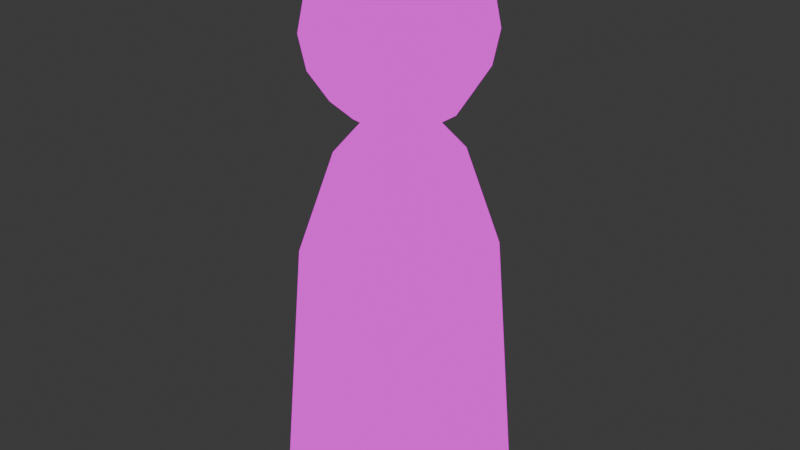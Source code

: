 # Source: pawn.blend  (saved by Blender 4.3.34; exported with 4.5.12 LTS)
import bpy
from mathutils import Matrix  # noqa: F401  (used for matrix-valued properties, if any)

bpy.ops.wm.read_factory_settings(use_empty=True)
scene = bpy.context.scene
scene.name = 'Scene'

# ---- collections
col_collection = bpy.data.collections.new('Collection'); scene.collection.children.link(col_collection)

# ---- images (referenced by path relative to the original .blend; pixels are not part of the script)
import os
ASSET_DIR = os.environ.get("B2B_ASSET_DIR", "")  # directory of the original .blend (textures are referenced by path, not embedded)
HERE = os.path.dirname(os.path.abspath(__file__))  # packed textures are extracted next to this script under _unpacked/

def load_image(name, relpath, width, height, colorspace="sRGB"):
    """Load a texture the original file referenced (path relative to the .blend, or extracted next to this script)."""
    p = next((c for c in (os.path.join(HERE, relpath), os.path.join(ASSET_DIR, relpath)) if relpath and os.path.exists(c)), "")
    if p:
        img = bpy.data.images.load(p, check_existing=True)
        img.name = name
    else:  # same state as the original file: an image datablock whose file is absent (Cycles renders it pink)
        img = bpy.data.images.new(name, width, height)
        img.source = "FILE"
        img.filepath = "//" + (relpath or name)
    img.colorspace_settings.name = colorspace
    return img
img_pixeltexturegrid_32_png = load_image('PixelTextureGrid_32.png', 'pawn_texture.png', 1024, 1024, 'sRGB')

# ---- materials (node trees are filled in below, after node groups)
mat_m_pawn = bpy.data.materials.new('m_pawn')

# ---- material node trees
mat_m_pawn.use_nodes = True; mat_m_pawn.node_tree.nodes.clear()
_N = mat_m_pawn.node_tree.nodes; _L = mat_m_pawn.node_tree.links
n0 = _N.new('ShaderNodeOutputMaterial'); n0.name = 'Material Output'; n0.location = (300, 300)
n1 = _N.new('ShaderNodeEmission'); n1.name = 'Emission'; n1.location = (10, 300)
n2 = _N.new('ShaderNodeTexImage'); n2.name = 'Image Texture'; n2.location = (-280, 280)
n2.image = img_pixeltexturegrid_32_png
n2.interpolation = 'Closest'
_L.new(n1.outputs[0], n0.inputs[0])
_L.new(n2.outputs[0], n1.inputs[0])
n0.is_active_output = True

# ---- world
world_world = bpy.data.worlds.new('World'); scene.world = world_world
world_world.use_nodes = True; world_world.node_tree.nodes.clear()
_N = world_world.node_tree.nodes; _L = world_world.node_tree.links
n0 = _N.new('ShaderNodeOutputWorld'); n0.name = 'World Output'; n0.location = (300, 300)
n1 = _N.new('ShaderNodeBackground'); n1.name = 'Background'; n1.location = (10, 300)
n1.inputs[0].default_value = (0.05088, 0.05088, 0.05088, 1.0)
_L.new(n1.outputs[0], n0.inputs[0])
n0.is_active_output = True
world_world.color = (0.05088, 0.05088, 0.05088)
world_world.sun_shadow_jitter_overblur = 0.0

# ---- meshes
me_sphere = bpy.data.meshes.new('Sphere')
me_sphere.from_pydata([(0.05074, 0.05074, 1.159), (0.09375, 0.09375, 1.118), (0.1225, 0.1225, 1.057), (0.1326, 0.1326, 0.9857), (0.1225, 0.1225, 0.914), (0.09375, 0.09375, 0.8531), (0.05074, 0.05074, 0.8125), (0.07175, 0.0, 1.159), (0.1326, 0.0, 1.118), (0.1732, 0.0, 1.057), (0.1875, 0.0, 0.9857), (0.1732, 0.0, 0.914), (0.1326, 0.0, 0.8531), (0.07175, 0.0, 0.8125), (0.05074, -0.05074, 1.159), (0.09375, -0.09375, 1.118), (0.1225, -0.1225, 1.057), (0.1326, -0.1326, 0.9857), (0.1225, -0.1225, 0.914), (0.09375, -0.09375, 0.8531), (0.05074, -0.05074, 0.8125), (0.0, -0.07175, 1.159), (0.0, -0.1326, 1.118), (0.0, -0.1732, 1.057), (0.0, -0.1875, 0.9857), (0.0, -0.1732, 0.914), (0.0, -0.1326, 0.8531), (0.0, -0.07175, 0.8125), (-0.05074, -0.05074, 1.159), (-0.09375, -0.09375, 1.118), (-0.1225, -0.1225, 1.057), (-0.1326, -0.1326, 0.9857), (-0.1225, -0.1225, 0.914), (-0.09375, -0.09375, 0.8531), (-0.05074, -0.05074, 0.8125), (-0.07175, 0.0, 1.159), (-0.1326, 0.0, 1.118), (-0.1732, 0.0, 1.057), (-0.1875, 0.0, 0.9857), (-0.1732, 0.0, 0.914), (-0.1326, 0.0, 0.8531), (-0.07175, 0.0, 0.8125), (-0.05074, 0.05074, 1.159), (-0.09375, 0.09375, 1.118), (-0.1225, 0.1225, 1.057), (-0.1326, 0.1326, 0.9857), (-0.1225, 0.1225, 0.914), (-0.09375, 0.09375, 0.8531), (-0.05074, 0.05074, 0.8125), (0.0, 0.0, 1.173), (0.0, 0.07175, 1.159), (0.0, 0.1326, 1.118), (0.0, 0.1732, 1.057), (0.0, 0.1875, 0.9857), (0.0, 0.1732, 0.914), (0.0, 0.1326, 0.8531), (0.0, 0.07175, 0.8125), (0.09133, 0.09133, 0.75), (0.1292, 0.0, 0.75), (0.09133, -0.09133, 0.75), (0.0, -0.1292, 0.75), (-0.09133, -0.09133, 0.75), (-0.1292, 0.0, 0.75), (-0.09133, 0.09133, 0.75), (0.0, 0.1292, 0.75), (0.1432, 0.1432, 0.5374), (0.2026, 0.0, 0.5374), (0.1432, -0.1432, 0.5374), (-1.922e-10, -0.2026, 0.5374), (-0.1432, -0.1432, 0.5374), (-0.2026, 0.0, 0.5374), (-0.1432, 0.1432, 0.5374), (-1.922e-10, 0.2026, 0.5374), (0.1739, 0.1739, 1.192e-07), (0.246, 0.0, 1.192e-07), (0.1739, -0.1739, 1.192e-07), (-3.104e-10, -0.246, 1.192e-07), (-0.1739, -0.1739, 1.192e-07), (-0.246, 0.0, 1.192e-07), (-0.1739, 0.1739, 1.192e-07), (-3.104e-10, 0.246, 1.192e-07)], [], [(50, 49, 0), (55, 54, 4, 5), (53, 52, 2, 3), (51, 50, 0, 1), (56, 55, 5, 6), (54, 53, 3, 4), (52, 51, 1, 2), (3, 2, 9, 10), (1, 0, 7, 8), (6, 5, 12, 13), (4, 3, 10, 11), (2, 1, 8, 9), (0, 49, 7), (5, 4, 11, 12), (13, 12, 19, 20), (11, 10, 17, 18), (9, 8, 15, 16), (7, 49, 14), (12, 11, 18, 19), (10, 9, 16, 17), (8, 7, 14, 15), (16, 15, 22, 23), (14, 49, 21), (19, 18, 25, 26), (17, 16, 23, 24), (15, 14, 21, 22), (20, 19, 26, 27), (18, 17, 24, 25), (26, 25, 32, 33), (24, 23, 30, 31), (22, 21, 28, 29), (27, 26, 33, 34), (25, 24, 31, 32), (23, 22, 29, 30), (21, 49, 28), (29, 28, 35, 36), (34, 33, 40, 41), (32, 31, 38, 39), (30, 29, 36, 37), (28, 49, 35), (33, 32, 39, 40), (31, 30, 37, 38), (41, 40, 47, 48), (39, 38, 45, 46), (37, 36, 43, 44), (35, 49, 42), (40, 39, 46, 47), (38, 37, 44, 45), (36, 35, 42, 43), (42, 49, 50), (47, 46, 54, 55), (45, 44, 52, 53), (43, 42, 50, 51), (48, 47, 55, 56), (46, 45, 53, 54), (44, 43, 51, 52), (41, 48, 63, 62), (34, 41, 62, 61), (27, 34, 61, 60), (6, 13, 58, 57), (13, 20, 59, 58), (56, 6, 57, 64), (20, 27, 60, 59), (48, 56, 64, 63), (64, 57, 65, 72), (62, 63, 71, 70), (60, 61, 69, 68), (58, 59, 67, 66), (63, 64, 72, 71), (61, 62, 70, 69), (59, 60, 68, 67), (57, 58, 66, 65), (69, 70, 78, 77), (67, 68, 76, 75), (65, 66, 74, 73), (72, 65, 73, 80), (70, 71, 79, 78), (68, 69, 77, 76), (66, 67, 75, 74), (71, 72, 80, 79), (74, 75, 76, 77, 78, 79, 80, 73)])
_uv = me_sphere.uv_layers.new(name='UVMap')
_uv.uv.foreach_set('vector', [0.4547, 0.5535, 0.4547, 0.5141, 0.4825, 0.542, 0.09203, 0.4711, 0.09203, 0.5045, 0.1593, 0.5045, 0.1435, 0.4711, 0.09203, 0.5439, 0.09203, 0.5833, 0.1593, 0.5833, 0.1648, 0.5439, 0.4547, 0.5869, 0.4547, 0.5535, 0.4825, 0.542, 0.5061, 0.5656, 0.1562, 0.4375, 0.1562, 0.4688, 0.125, 0.4688, 0.125, 0.4375, 0.09203, 0.5045, 0.09203, 0.5439, 0.1648, 0.5439, 0.1593, 0.5045, 0.09203, 0.5833, 0.09203, 0.6167, 0.1435, 0.6167, 0.1593, 0.5833, 0.1648, 0.5439, 0.1593, 0.5833, 0.09203, 0.5833, 0.09203, 0.5439, 0.5061, 0.5656, 0.4825, 0.542, 0.4941, 0.5141, 0.5274, 0.5141, 0.125, 0.4688, 0.09375, 0.4688, 0.09375, 0.4375, 0.125, 0.4375, 0.1593, 0.5045, 0.1648, 0.5439, 0.09203, 0.5439, 0.09203, 0.5045, 0.1593, 0.5833, 0.1435, 0.6167, 0.09203, 0.6167, 0.09203, 0.5833, 0.4825, 0.542, 0.4547, 0.5141, 0.4941, 0.5141, 0.1435, 0.4711, 0.1593, 0.5045, 0.09203, 0.5045, 0.09203, 0.4711, 0.09375, 0.4688, 0.0625, 0.4688, 0.0625, 0.4375, 0.09375, 0.4375, 0.09203, 0.5045, 0.09203, 0.5439, 0.01926, 0.5439, 0.0248, 0.5045, 0.09203, 0.5833, 0.09203, 0.6167, 0.04057, 0.6167, 0.0248, 0.5833, 0.4941, 0.5141, 0.4547, 0.5141, 0.4825, 0.4863, 0.09203, 0.4711, 0.09203, 0.5045, 0.0248, 0.5045, 0.04057, 0.4711, 0.09203, 0.5439, 0.09203, 0.5833, 0.0248, 0.5833, 0.01926, 0.5439, 0.5274, 0.5141, 0.4941, 0.5141, 0.4825, 0.4863, 0.5061, 0.4627, 0.3476, 0.5833, 0.3318, 0.6167, 0.2804, 0.6167, 0.2804, 0.5833, 0.4825, 0.4863, 0.4547, 0.5141, 0.4547, 0.4747, 0.3318, 0.4711, 0.3476, 0.5045, 0.2804, 0.5045, 0.2804, 0.4711, 0.3531, 0.5439, 0.3476, 0.5833, 0.2804, 0.5833, 0.2804, 0.5439, 0.5061, 0.4627, 0.4825, 0.4863, 0.4547, 0.4747, 0.4547, 0.4414, 0.375, 0.4688, 0.375, 0.4375, 0.3438, 0.4375, 0.3438, 0.4688, 0.3476, 0.5045, 0.3531, 0.5439, 0.2804, 0.5439, 0.2804, 0.5045, 0.2804, 0.4711, 0.2804, 0.5045, 0.2131, 0.5045, 0.2289, 0.4711, 0.2804, 0.5439, 0.2804, 0.5833, 0.2131, 0.5833, 0.2076, 0.5439, 0.4547, 0.4414, 0.4547, 0.4747, 0.4268, 0.4863, 0.4032, 0.4627, 0.3438, 0.4688, 0.3438, 0.4375, 0.3125, 0.4375, 0.3125, 0.4688, 0.2804, 0.5045, 0.2804, 0.5439, 0.2076, 0.5439, 0.2131, 0.5045, 0.2804, 0.5833, 0.2804, 0.6167, 0.2289, 0.6167, 0.2131, 0.5833, 0.4547, 0.4747, 0.4547, 0.5141, 0.4268, 0.4863, 0.4032, 0.4627, 0.4268, 0.4863, 0.4153, 0.5141, 0.3819, 0.5141, 0.3125, 0.4375, 0.2812, 0.4375, 0.2812, 0.4688, 0.3125, 0.4688, 0.2131, 0.5045, 0.2076, 0.5439, 0.2804, 0.5439, 0.2804, 0.5045, 0.2131, 0.5833, 0.2289, 0.6167, 0.2804, 0.6167, 0.2804, 0.5833, 0.4268, 0.4863, 0.4547, 0.5141, 0.4153, 0.5141, 0.2289, 0.4711, 0.2131, 0.5045, 0.2804, 0.5045, 0.2804, 0.4711, 0.2076, 0.5439, 0.2131, 0.5833, 0.2804, 0.5833, 0.2804, 0.5439, 0.2812, 0.4375, 0.25, 0.4375, 0.25, 0.4688, 0.2812, 0.4688, 0.2804, 0.5045, 0.2804, 0.5439, 0.3531, 0.5439, 0.3476, 0.5045, 0.2804, 0.5833, 0.2804, 0.6167, 0.3318, 0.6167, 0.3476, 0.5833, 0.4153, 0.5141, 0.4547, 0.5141, 0.4268, 0.542, 0.2804, 0.4711, 0.2804, 0.5045, 0.3476, 0.5045, 0.3318, 0.4711, 0.2804, 0.5439, 0.2804, 0.5833, 0.3476, 0.5833, 0.3531, 0.5439, 0.3819, 0.5141, 0.4153, 0.5141, 0.4268, 0.542, 0.4032, 0.5656, 0.4268, 0.542, 0.4547, 0.5141, 0.4547, 0.5535, 0.04057, 0.4711, 0.0248, 0.5045, 0.09203, 0.5045, 0.09203, 0.4711, 0.01926, 0.5439, 0.0248, 0.5833, 0.09203, 0.5833, 0.09203, 0.5439, 0.4032, 0.5656, 0.4268, 0.542, 0.4547, 0.5535, 0.4547, 0.5869, 0.1875, 0.4375, 0.1875, 0.4688, 0.1562, 0.4688, 0.1562, 0.4375, 0.0248, 0.5045, 0.01926, 0.5439, 0.09203, 0.5439, 0.09203, 0.5045, 0.0248, 0.5833, 0.04057, 0.6167, 0.09203, 0.6167, 0.09203, 0.5833, 0.25, 0.4375, 0.2812, 0.4375, 0.2812, 0.4062, 0.25, 0.4062, 0.2812, 0.4375, 0.3125, 0.4375, 0.3125, 0.4062, 0.2812, 0.4062, 0.3125, 0.4375, 0.3438, 0.4375, 0.3438, 0.4062, 0.3125, 0.4062, 0.125, 0.4375, 0.09375, 0.4375, 0.09375, 0.4062, 0.125, 0.4062, 0.09375, 0.4375, 0.0625, 0.4375, 0.0625, 0.4062, 0.09375, 0.4062, 0.1562, 0.4375, 0.125, 0.4375, 0.125, 0.4062, 0.1562, 0.4062, 0.3438, 0.4375, 0.375, 0.4375, 0.375, 0.4062, 0.3438, 0.4062, 0.1875, 0.4375, 0.1562, 0.4375, 0.1562, 0.4062, 0.1875, 0.4062, 0.09375, 0.4062, 0.125, 0.4062, 0.1701, 0.2877, 0.09359, 0.2877, 0.2812, 0.4062, 0.3125, 0.4062, 0.3572, 0.2877, 0.2808, 0.2877, 0.2812, 0.4062, 0.25, 0.4062, 0.2043, 0.2877, 0.2808, 0.2877, 0.09375, 0.4062, 0.0625, 0.4062, 0.0171, 0.2877, 0.09359, 0.2877, 0.0625, 0.4062, 0.09375, 0.4062, 0.09359, 0.2877, 0.0171, 0.2877, 0.25, 0.4062, 0.2812, 0.4062, 0.2808, 0.2877, 0.2043, 0.2877, 0.3125, 0.4062, 0.2812, 0.4062, 0.2808, 0.2877, 0.3572, 0.2877, 0.125, 0.4062, 0.09375, 0.4062, 0.09359, 0.2877, 0.1701, 0.2877, 0.2043, 0.2877, 0.2808, 0.2877, 0.2808, 0.0007016, 0.1879, 0.0007016, 0.3572, 0.2877, 0.2808, 0.2877, 0.2808, 0.0007016, 0.3737, 0.0007016, 0.1701, 0.2877, 0.09359, 0.2877, 0.09359, 0.0007016, 0.1865, 0.0007016, 0.09359, 0.2877, 0.1701, 0.2877, 0.1865, 0.0007016, 0.09359, 0.0007016, 0.2808, 0.2877, 0.3572, 0.2877, 0.3737, 0.0007016, 0.2808, 0.0007016, 0.2808, 0.2877, 0.2043, 0.2877, 0.1879, 0.0007016, 0.2808, 0.0007016, 0.09359, 0.2877, 0.0171, 0.2877, 0.0007016, 0.0007016, 0.09359, 0.0007016, 0.0171, 0.2877, 0.09359, 0.2877, 0.09359, 0.0007016, 0.0007016, 0.0007016, 0.6557, 0.1254, 0.6192, 0.03723, 0.531, 0.0007016, 0.4428, 0.03723, 0.4063, 0.1254, 0.4428, 0.2136, 0.531, 0.2501, 0.6192, 0.2136])
me_sphere.materials.append(mat_m_pawn)
me_sphere.update()

# ---- objects
ob_sphere = bpy.data.objects.new('Sphere', me_sphere)

# ---- transforms, parenting, visibility, modifiers, constraints
ob_sphere.location = (0.0, 0.0, 0.0)
_m = ob_sphere.modifiers.new('WeightedNormal', 'WEIGHTED_NORMAL')
_m.keep_sharp = True

# ---- collection membership
col_collection.objects.link(ob_sphere)

# ---- scene / render settings (as saved in the file)
scene.frame_start = 1; scene.frame_end = 250; scene.frame_set(1)
scene.render.engine = 'BLENDER_EEVEE_NEXT'
bpy.context.view_layer.update()

# ---- added for rendering (the .blend has no active camera): camera
cam_auto = bpy.data.cameras.new('AutoCamera')
cam_auto.lens = 50.0
cam_auto.sensor_width = 36.0
cam_auto.clip_end = 1000.0
ob_auto_camera = bpy.data.objects.new('AutoCamera', cam_auto)
scene.collection.objects.link(ob_auto_camera)
ob_auto_camera.location = (1.26203, -1.51444, 1.59624)
ob_auto_camera.rotation_euler = (1.09748, -7.21219e-08, 0.694738)
scene.camera = ob_auto_camera
bpy.context.view_layer.update()
